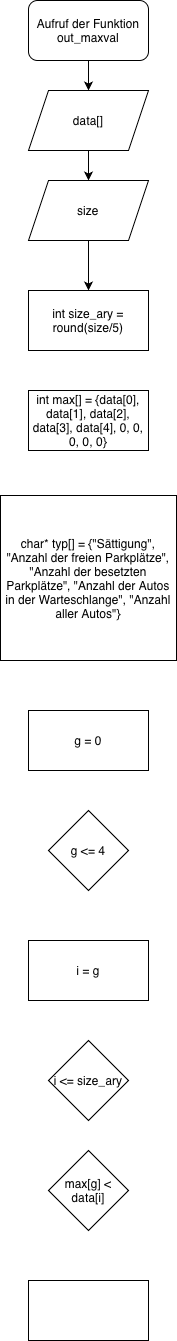

The diagram above was exported from draw.io. Its source (the exported page's mxGraphModel, read from the mxfile embedded in the PNG):
<mxGraphModel dx="848" dy="581" grid="1" gridSize="10" guides="1" tooltips="1" connect="1" arrows="1" fold="1" page="1" pageScale="1" pageWidth="827" pageHeight="1169" math="0" shadow="0">
  <root>
    <mxCell id="0" />
    <mxCell id="1" parent="0" />
    <mxCell id="d_1woAmhDQ8xaQtIAEJa-35" edge="1" parent="1" source="d_1woAmhDQ8xaQtIAEJa-1" style="edgeStyle=orthogonalEdgeStyle;rounded=0;orthogonalLoop=1;jettySize=auto;html=1;" target="d_1woAmhDQ8xaQtIAEJa-2" value="">
      <mxGeometry relative="1" as="geometry" />
    </mxCell>
    <mxCell id="d_1woAmhDQ8xaQtIAEJa-1" parent="1" style="rounded=1;whiteSpace=wrap;html=1;" value="Aufruf der Funktion&lt;div&gt;out_maxval&lt;/div&gt;" vertex="1">
      <mxGeometry height="60" width="120" x="354" y="30" as="geometry" />
    </mxCell>
    <mxCell id="d_1woAmhDQ8xaQtIAEJa-34" edge="1" parent="1" source="d_1woAmhDQ8xaQtIAEJa-2" style="edgeStyle=orthogonalEdgeStyle;rounded=0;orthogonalLoop=1;jettySize=auto;html=1;" target="d_1woAmhDQ8xaQtIAEJa-3" value="">
      <mxGeometry relative="1" as="geometry" />
    </mxCell>
    <mxCell id="d_1woAmhDQ8xaQtIAEJa-2" parent="1" style="shape=parallelogram;perimeter=parallelogramPerimeter;whiteSpace=wrap;html=1;fixedSize=1;" value="data[]" vertex="1">
      <mxGeometry height="60" width="120" x="354" y="120" as="geometry" />
    </mxCell>
    <mxCell id="d_1woAmhDQ8xaQtIAEJa-33" edge="1" parent="1" source="d_1woAmhDQ8xaQtIAEJa-3" style="edgeStyle=orthogonalEdgeStyle;rounded=0;orthogonalLoop=1;jettySize=auto;html=1;" value="">
      <mxGeometry relative="1" as="geometry">
        <mxPoint x="414" y="320" as="targetPoint" />
      </mxGeometry>
    </mxCell>
    <mxCell id="d_1woAmhDQ8xaQtIAEJa-3" parent="1" style="shape=parallelogram;perimeter=parallelogramPerimeter;whiteSpace=wrap;html=1;fixedSize=1;" value="size" vertex="1">
      <mxGeometry height="60" width="120" x="354" y="210" as="geometry" />
    </mxCell>
    <mxCell id="d_1woAmhDQ8xaQtIAEJa-56" parent="1" style="rounded=0;whiteSpace=wrap;html=1;" value="int size_ary = round(size/5)" vertex="1">
      <mxGeometry height="60" width="120" x="354" y="320" as="geometry" />
    </mxCell>
    <mxCell id="d_1woAmhDQ8xaQtIAEJa-57" parent="1" style="rounded=0;whiteSpace=wrap;html=1;" value="int max[] = {data[0], data[1], data[2], data[3], data[4], 0, 0, 0, 0, 0}" vertex="1">
      <mxGeometry height="60" width="120" x="354" y="420" as="geometry" />
    </mxCell>
    <mxCell id="d_1woAmhDQ8xaQtIAEJa-58" parent="1" style="rounded=0;whiteSpace=wrap;html=1;" value="char* typ[] = {&quot;Sättigung&quot;, &quot;Anzahl der freien Parkplätze&quot;, &quot;Anzahl der besetzten Parkplätze&quot;, &quot;Anzahl der Autos in der Warteschlange&quot;, &quot;Anzahl aller Autos&quot;}" vertex="1">
      <mxGeometry height="165" width="176" x="326" y="525" as="geometry" />
    </mxCell>
    <mxCell id="d_1woAmhDQ8xaQtIAEJa-59" parent="1" style="rounded=0;whiteSpace=wrap;html=1;" value="g = 0" vertex="1">
      <mxGeometry height="60" width="120" x="354" y="740" as="geometry" />
    </mxCell>
    <mxCell id="d_1woAmhDQ8xaQtIAEJa-60" parent="1" style="rhombus;whiteSpace=wrap;html=1;" value="g &amp;lt;= 4" vertex="1">
      <mxGeometry height="80" width="80" x="374" y="840" as="geometry" />
    </mxCell>
    <mxCell id="d_1woAmhDQ8xaQtIAEJa-63" parent="1" style="rounded=0;whiteSpace=wrap;html=1;" value="i = g" vertex="1">
      <mxGeometry height="60" width="120" x="354" y="970" as="geometry" />
    </mxCell>
    <mxCell id="d_1woAmhDQ8xaQtIAEJa-64" parent="1" style="rhombus;whiteSpace=wrap;html=1;" value="i &amp;lt;= size_ary" vertex="1">
      <mxGeometry height="80" width="80" x="374" y="1070" as="geometry" />
    </mxCell>
    <mxCell id="d_1woAmhDQ8xaQtIAEJa-65" parent="1" style="rhombus;whiteSpace=wrap;html=1;" value="max[g] &amp;lt; data[i]" vertex="1">
      <mxGeometry height="80" width="80" x="374" y="1180" as="geometry" />
    </mxCell>
    <mxCell id="d_1woAmhDQ8xaQtIAEJa-66" parent="1" style="rounded=0;whiteSpace=wrap;html=1;" value="" vertex="1">
      <mxGeometry height="60" width="120" x="354" y="1310" as="geometry" />
    </mxCell>
  </root>
</mxGraphModel>